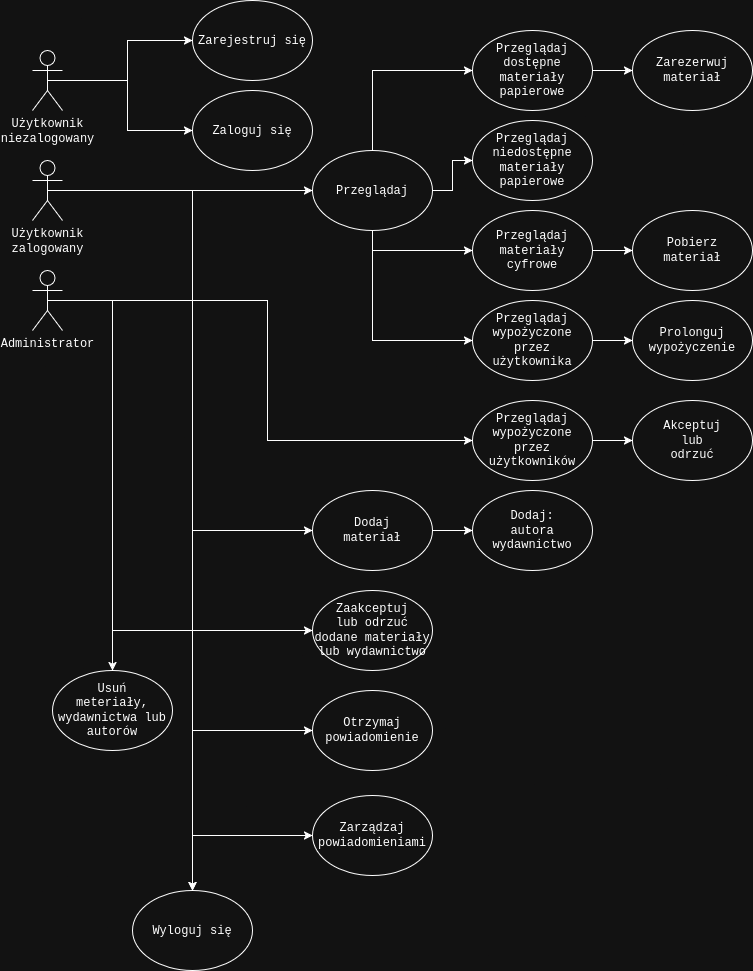

The diagram above was exported from draw.io. Its source (the exported page's mxGraphModel, read from the mxfile embedded in the PNG):
<mxGraphModel dx="1334" dy="2355" grid="1" gridSize="10" guides="1" tooltips="1" connect="1" arrows="1" fold="1" page="1" pageScale="1" pageWidth="827" pageHeight="1169" math="0" shadow="0">
  <root>
    <mxCell id="0" />
    <mxCell id="1" parent="0" />
    <mxCell id="Sm4LGeKjs0AAK1rSY6Yv-22" style="edgeStyle=orthogonalEdgeStyle;rounded=0;orthogonalLoop=1;jettySize=auto;html=1;exitX=0.5;exitY=0.5;exitDx=0;exitDy=0;exitPerimeter=0;entryX=0;entryY=0.5;entryDx=0;entryDy=0;" edge="1" parent="1" source="Sm4LGeKjs0AAK1rSY6Yv-15" target="Sm4LGeKjs0AAK1rSY6Yv-18">
      <mxGeometry relative="1" as="geometry" />
    </mxCell>
    <mxCell id="Sm4LGeKjs0AAK1rSY6Yv-23" style="edgeStyle=orthogonalEdgeStyle;rounded=0;orthogonalLoop=1;jettySize=auto;html=1;exitX=0.5;exitY=0.5;exitDx=0;exitDy=0;exitPerimeter=0;entryX=0;entryY=0.5;entryDx=0;entryDy=0;" edge="1" parent="1" source="Sm4LGeKjs0AAK1rSY6Yv-15" target="Sm4LGeKjs0AAK1rSY6Yv-19">
      <mxGeometry relative="1" as="geometry" />
    </mxCell>
    <mxCell id="Sm4LGeKjs0AAK1rSY6Yv-15" value="&lt;div&gt;Użytkownik&lt;/div&gt;&lt;div&gt;niezalogowany&lt;/div&gt;&lt;div&gt;&lt;br&gt;&lt;/div&gt;" style="shape=umlActor;verticalLabelPosition=bottom;verticalAlign=top;html=1;outlineConnect=0;" vertex="1" parent="1">
      <mxGeometry x="40" y="40" width="30" height="60" as="geometry" />
    </mxCell>
    <mxCell id="Sm4LGeKjs0AAK1rSY6Yv-29" style="edgeStyle=orthogonalEdgeStyle;rounded=0;orthogonalLoop=1;jettySize=auto;html=1;exitX=0.5;exitY=0.5;exitDx=0;exitDy=0;exitPerimeter=0;entryX=0;entryY=0.5;entryDx=0;entryDy=0;" edge="1" parent="1" source="Sm4LGeKjs0AAK1rSY6Yv-16" target="Sm4LGeKjs0AAK1rSY6Yv-27">
      <mxGeometry relative="1" as="geometry" />
    </mxCell>
    <mxCell id="Sm4LGeKjs0AAK1rSY6Yv-54" style="edgeStyle=orthogonalEdgeStyle;rounded=0;orthogonalLoop=1;jettySize=auto;html=1;exitX=0.5;exitY=0.5;exitDx=0;exitDy=0;exitPerimeter=0;entryX=0;entryY=0.5;entryDx=0;entryDy=0;" edge="1" parent="1" source="Sm4LGeKjs0AAK1rSY6Yv-16" target="Sm4LGeKjs0AAK1rSY6Yv-53">
      <mxGeometry relative="1" as="geometry">
        <Array as="points">
          <mxPoint x="200" y="180" />
          <mxPoint x="200" y="520" />
          <mxPoint x="320" y="520" />
        </Array>
      </mxGeometry>
    </mxCell>
    <mxCell id="Sm4LGeKjs0AAK1rSY6Yv-62" style="edgeStyle=orthogonalEdgeStyle;rounded=0;orthogonalLoop=1;jettySize=auto;html=1;exitX=0.5;exitY=0.5;exitDx=0;exitDy=0;exitPerimeter=0;entryX=0.5;entryY=0;entryDx=0;entryDy=0;" edge="1" parent="1" source="Sm4LGeKjs0AAK1rSY6Yv-16" target="Sm4LGeKjs0AAK1rSY6Yv-61">
      <mxGeometry relative="1" as="geometry" />
    </mxCell>
    <mxCell id="Sm4LGeKjs0AAK1rSY6Yv-75" style="edgeStyle=orthogonalEdgeStyle;rounded=0;orthogonalLoop=1;jettySize=auto;html=1;exitX=0.5;exitY=0.5;exitDx=0;exitDy=0;exitPerimeter=0;entryX=0;entryY=0.5;entryDx=0;entryDy=0;" edge="1" parent="1" source="Sm4LGeKjs0AAK1rSY6Yv-16" target="Sm4LGeKjs0AAK1rSY6Yv-71">
      <mxGeometry relative="1" as="geometry">
        <Array as="points">
          <mxPoint x="200" y="180" />
          <mxPoint x="200" y="825" />
        </Array>
      </mxGeometry>
    </mxCell>
    <mxCell id="Sm4LGeKjs0AAK1rSY6Yv-78" style="edgeStyle=orthogonalEdgeStyle;rounded=0;orthogonalLoop=1;jettySize=auto;html=1;exitX=0.5;exitY=0.5;exitDx=0;exitDy=0;exitPerimeter=0;entryX=0;entryY=0.5;entryDx=0;entryDy=0;" edge="1" parent="1" source="Sm4LGeKjs0AAK1rSY6Yv-16" target="Sm4LGeKjs0AAK1rSY6Yv-64">
      <mxGeometry relative="1" as="geometry">
        <Array as="points">
          <mxPoint x="200" y="180" />
          <mxPoint x="200" y="720" />
        </Array>
      </mxGeometry>
    </mxCell>
    <mxCell id="Sm4LGeKjs0AAK1rSY6Yv-16" value="&lt;div&gt;Użytkownik&lt;/div&gt;&lt;div&gt;zalogowany&lt;/div&gt;" style="shape=umlActor;verticalLabelPosition=bottom;verticalAlign=top;html=1;outlineConnect=0;" vertex="1" parent="1">
      <mxGeometry x="40" y="150" width="30" height="60" as="geometry" />
    </mxCell>
    <mxCell id="Sm4LGeKjs0AAK1rSY6Yv-63" style="edgeStyle=orthogonalEdgeStyle;rounded=0;orthogonalLoop=1;jettySize=auto;html=1;exitX=0.5;exitY=0.5;exitDx=0;exitDy=0;exitPerimeter=0;entryX=0.5;entryY=0;entryDx=0;entryDy=0;" edge="1" parent="1" source="Sm4LGeKjs0AAK1rSY6Yv-17" target="Sm4LGeKjs0AAK1rSY6Yv-61">
      <mxGeometry relative="1" as="geometry">
        <Array as="points">
          <mxPoint x="200" y="290" />
        </Array>
      </mxGeometry>
    </mxCell>
    <mxCell id="Sm4LGeKjs0AAK1rSY6Yv-83" style="edgeStyle=orthogonalEdgeStyle;rounded=0;orthogonalLoop=1;jettySize=auto;html=1;exitX=0.5;exitY=0.5;exitDx=0;exitDy=0;exitPerimeter=0;entryX=0;entryY=0.5;entryDx=0;entryDy=0;" edge="1" parent="1" source="Sm4LGeKjs0AAK1rSY6Yv-17" target="Sm4LGeKjs0AAK1rSY6Yv-80">
      <mxGeometry relative="1" as="geometry" />
    </mxCell>
    <mxCell id="Sm4LGeKjs0AAK1rSY6Yv-89" style="edgeStyle=orthogonalEdgeStyle;rounded=0;orthogonalLoop=1;jettySize=auto;html=1;exitX=0.5;exitY=0.5;exitDx=0;exitDy=0;exitPerimeter=0;entryX=0;entryY=0.5;entryDx=0;entryDy=0;" edge="1" parent="1" source="Sm4LGeKjs0AAK1rSY6Yv-17" target="Sm4LGeKjs0AAK1rSY6Yv-87">
      <mxGeometry relative="1" as="geometry">
        <Array as="points">
          <mxPoint x="120" y="290" />
          <mxPoint x="120" y="620" />
        </Array>
      </mxGeometry>
    </mxCell>
    <mxCell id="Sm4LGeKjs0AAK1rSY6Yv-92" style="edgeStyle=orthogonalEdgeStyle;rounded=0;orthogonalLoop=1;jettySize=auto;html=1;exitX=0.5;exitY=0.5;exitDx=0;exitDy=0;exitPerimeter=0;entryX=0.5;entryY=0;entryDx=0;entryDy=0;" edge="1" parent="1" source="Sm4LGeKjs0AAK1rSY6Yv-17" target="Sm4LGeKjs0AAK1rSY6Yv-91">
      <mxGeometry relative="1" as="geometry">
        <Array as="points">
          <mxPoint x="120" y="290" />
        </Array>
      </mxGeometry>
    </mxCell>
    <mxCell id="Sm4LGeKjs0AAK1rSY6Yv-17" value="&lt;div&gt;Administrator&lt;/div&gt;" style="shape=umlActor;verticalLabelPosition=bottom;verticalAlign=top;html=1;outlineConnect=0;" vertex="1" parent="1">
      <mxGeometry x="40" y="260" width="30" height="60" as="geometry" />
    </mxCell>
    <mxCell id="Sm4LGeKjs0AAK1rSY6Yv-18" value="Zarejestruj się" style="ellipse;whiteSpace=wrap;html=1;" vertex="1" parent="1">
      <mxGeometry x="200" y="-10" width="120" height="80" as="geometry" />
    </mxCell>
    <mxCell id="Sm4LGeKjs0AAK1rSY6Yv-19" value="Zaloguj się" style="ellipse;whiteSpace=wrap;html=1;" vertex="1" parent="1">
      <mxGeometry x="200" y="80" width="120" height="80" as="geometry" />
    </mxCell>
    <mxCell id="Sm4LGeKjs0AAK1rSY6Yv-35" style="edgeStyle=orthogonalEdgeStyle;rounded=0;orthogonalLoop=1;jettySize=auto;html=1;exitX=0.5;exitY=0;exitDx=0;exitDy=0;entryX=0;entryY=0.5;entryDx=0;entryDy=0;" edge="1" parent="1" source="Sm4LGeKjs0AAK1rSY6Yv-27" target="Sm4LGeKjs0AAK1rSY6Yv-30">
      <mxGeometry relative="1" as="geometry" />
    </mxCell>
    <mxCell id="Sm4LGeKjs0AAK1rSY6Yv-37" style="edgeStyle=orthogonalEdgeStyle;rounded=0;orthogonalLoop=1;jettySize=auto;html=1;exitX=0.5;exitY=1;exitDx=0;exitDy=0;entryX=0;entryY=0.5;entryDx=0;entryDy=0;" edge="1" parent="1" source="Sm4LGeKjs0AAK1rSY6Yv-27" target="Sm4LGeKjs0AAK1rSY6Yv-31">
      <mxGeometry relative="1" as="geometry" />
    </mxCell>
    <mxCell id="Sm4LGeKjs0AAK1rSY6Yv-39" style="edgeStyle=orthogonalEdgeStyle;rounded=0;orthogonalLoop=1;jettySize=auto;html=1;exitX=1;exitY=0.5;exitDx=0;exitDy=0;entryX=0;entryY=0.5;entryDx=0;entryDy=0;" edge="1" parent="1" source="Sm4LGeKjs0AAK1rSY6Yv-27" target="Sm4LGeKjs0AAK1rSY6Yv-38">
      <mxGeometry relative="1" as="geometry" />
    </mxCell>
    <mxCell id="Sm4LGeKjs0AAK1rSY6Yv-47" style="edgeStyle=orthogonalEdgeStyle;rounded=0;orthogonalLoop=1;jettySize=auto;html=1;exitX=0.5;exitY=1;exitDx=0;exitDy=0;entryX=0;entryY=0.5;entryDx=0;entryDy=0;" edge="1" parent="1" source="Sm4LGeKjs0AAK1rSY6Yv-27" target="Sm4LGeKjs0AAK1rSY6Yv-46">
      <mxGeometry relative="1" as="geometry">
        <mxPoint x="380" y="360" as="targetPoint" />
      </mxGeometry>
    </mxCell>
    <mxCell id="Sm4LGeKjs0AAK1rSY6Yv-27" value="Przeglądaj" style="ellipse;whiteSpace=wrap;html=1;" vertex="1" parent="1">
      <mxGeometry x="320" y="140" width="120" height="80" as="geometry" />
    </mxCell>
    <mxCell id="Sm4LGeKjs0AAK1rSY6Yv-44" style="edgeStyle=orthogonalEdgeStyle;rounded=0;orthogonalLoop=1;jettySize=auto;html=1;exitX=1;exitY=0.5;exitDx=0;exitDy=0;entryX=0;entryY=0.5;entryDx=0;entryDy=0;" edge="1" parent="1" source="Sm4LGeKjs0AAK1rSY6Yv-30" target="Sm4LGeKjs0AAK1rSY6Yv-42">
      <mxGeometry relative="1" as="geometry" />
    </mxCell>
    <mxCell id="Sm4LGeKjs0AAK1rSY6Yv-30" value="&lt;div&gt;Przeglądaj&lt;/div&gt;&lt;div&gt;dostępne&lt;/div&gt;&lt;div&gt;materiały&lt;/div&gt;&lt;div&gt;papierowe&lt;/div&gt;" style="ellipse;whiteSpace=wrap;html=1;" vertex="1" parent="1">
      <mxGeometry x="480" y="20" width="120" height="80" as="geometry" />
    </mxCell>
    <mxCell id="Sm4LGeKjs0AAK1rSY6Yv-52" style="edgeStyle=orthogonalEdgeStyle;rounded=0;orthogonalLoop=1;jettySize=auto;html=1;exitX=1;exitY=0.5;exitDx=0;exitDy=0;entryX=0;entryY=0.5;entryDx=0;entryDy=0;" edge="1" parent="1" source="Sm4LGeKjs0AAK1rSY6Yv-31" target="Sm4LGeKjs0AAK1rSY6Yv-51">
      <mxGeometry relative="1" as="geometry" />
    </mxCell>
    <mxCell id="Sm4LGeKjs0AAK1rSY6Yv-31" value="&lt;div&gt;Przeglądaj materiały&lt;/div&gt;&lt;div&gt;cyfrowe&lt;/div&gt;" style="ellipse;whiteSpace=wrap;html=1;" vertex="1" parent="1">
      <mxGeometry x="480" y="200" width="120" height="80" as="geometry" />
    </mxCell>
    <mxCell id="Sm4LGeKjs0AAK1rSY6Yv-38" value="&lt;div&gt;Przeglądaj&lt;/div&gt;&lt;div&gt;niedostępne&lt;/div&gt;&lt;div&gt;materiały&lt;/div&gt;&lt;div&gt;papierowe&lt;/div&gt;" style="ellipse;whiteSpace=wrap;html=1;" vertex="1" parent="1">
      <mxGeometry x="480" y="110" width="120" height="80" as="geometry" />
    </mxCell>
    <mxCell id="Sm4LGeKjs0AAK1rSY6Yv-42" value="&lt;div&gt;Zarezerwuj materiał&lt;/div&gt;" style="ellipse;whiteSpace=wrap;html=1;" vertex="1" parent="1">
      <mxGeometry x="640" y="20" width="120" height="80" as="geometry" />
    </mxCell>
    <mxCell id="Sm4LGeKjs0AAK1rSY6Yv-50" style="edgeStyle=orthogonalEdgeStyle;rounded=0;orthogonalLoop=1;jettySize=auto;html=1;exitX=1;exitY=0.5;exitDx=0;exitDy=0;entryX=0;entryY=0.5;entryDx=0;entryDy=0;" edge="1" parent="1" source="Sm4LGeKjs0AAK1rSY6Yv-46" target="Sm4LGeKjs0AAK1rSY6Yv-49">
      <mxGeometry relative="1" as="geometry" />
    </mxCell>
    <mxCell id="Sm4LGeKjs0AAK1rSY6Yv-46" value="&lt;div&gt;Przeglądaj&lt;/div&gt;&lt;div&gt;wypożyczone&lt;/div&gt;&lt;div&gt;przez użytkownika&lt;/div&gt;" style="ellipse;whiteSpace=wrap;html=1;" vertex="1" parent="1">
      <mxGeometry x="480" y="290" width="120" height="80" as="geometry" />
    </mxCell>
    <mxCell id="Sm4LGeKjs0AAK1rSY6Yv-49" value="&lt;div&gt;Prolonguj&lt;/div&gt;&lt;div&gt;wypożyczenie&lt;/div&gt;" style="ellipse;whiteSpace=wrap;html=1;" vertex="1" parent="1">
      <mxGeometry x="640" y="290" width="120" height="80" as="geometry" />
    </mxCell>
    <mxCell id="Sm4LGeKjs0AAK1rSY6Yv-51" value="&lt;div&gt;Pobierz&lt;/div&gt;&lt;div&gt;materiał&lt;/div&gt;" style="ellipse;whiteSpace=wrap;html=1;" vertex="1" parent="1">
      <mxGeometry x="640" y="200" width="120" height="80" as="geometry" />
    </mxCell>
    <mxCell id="Sm4LGeKjs0AAK1rSY6Yv-56" style="edgeStyle=orthogonalEdgeStyle;rounded=0;orthogonalLoop=1;jettySize=auto;html=1;exitX=1;exitY=0.5;exitDx=0;exitDy=0;entryX=0;entryY=0.5;entryDx=0;entryDy=0;" edge="1" parent="1" source="Sm4LGeKjs0AAK1rSY6Yv-53" target="Sm4LGeKjs0AAK1rSY6Yv-55">
      <mxGeometry relative="1" as="geometry" />
    </mxCell>
    <mxCell id="Sm4LGeKjs0AAK1rSY6Yv-53" value="&lt;div&gt;Dodaj&lt;/div&gt;&lt;div&gt;materiał&lt;/div&gt;" style="ellipse;whiteSpace=wrap;html=1;" vertex="1" parent="1">
      <mxGeometry x="320" y="480" width="120" height="80" as="geometry" />
    </mxCell>
    <mxCell id="Sm4LGeKjs0AAK1rSY6Yv-55" value="&lt;div&gt;Dodaj:&lt;/div&gt;&lt;div&gt;autora&lt;/div&gt;&lt;div&gt;wydawnictwo&lt;/div&gt;" style="ellipse;whiteSpace=wrap;html=1;" vertex="1" parent="1">
      <mxGeometry x="480" y="480" width="120" height="80" as="geometry" />
    </mxCell>
    <mxCell id="Sm4LGeKjs0AAK1rSY6Yv-61" value="Wyloguj się" style="ellipse;whiteSpace=wrap;html=1;" vertex="1" parent="1">
      <mxGeometry x="140" y="880" width="120" height="80" as="geometry" />
    </mxCell>
    <mxCell id="Sm4LGeKjs0AAK1rSY6Yv-64" value="&lt;div&gt;Otrzymaj&lt;/div&gt;&lt;div&gt;powiadomienie&lt;/div&gt;" style="ellipse;whiteSpace=wrap;html=1;" vertex="1" parent="1">
      <mxGeometry x="320" y="680" width="120" height="80" as="geometry" />
    </mxCell>
    <mxCell id="Sm4LGeKjs0AAK1rSY6Yv-71" value="Zarządzaj powiadomieniami" style="ellipse;whiteSpace=wrap;html=1;" vertex="1" parent="1">
      <mxGeometry x="320" y="785" width="120" height="80" as="geometry" />
    </mxCell>
    <mxCell id="Sm4LGeKjs0AAK1rSY6Yv-86" style="edgeStyle=orthogonalEdgeStyle;rounded=0;orthogonalLoop=1;jettySize=auto;html=1;exitX=1;exitY=0.5;exitDx=0;exitDy=0;entryX=0;entryY=0.5;entryDx=0;entryDy=0;" edge="1" parent="1" source="Sm4LGeKjs0AAK1rSY6Yv-80" target="Sm4LGeKjs0AAK1rSY6Yv-85">
      <mxGeometry relative="1" as="geometry" />
    </mxCell>
    <mxCell id="Sm4LGeKjs0AAK1rSY6Yv-80" value="&lt;div&gt;Przeglądaj&lt;/div&gt;&lt;div&gt;wypożyczone&lt;/div&gt;&lt;div&gt;przez&lt;/div&gt;&lt;div&gt;użytkowników&lt;/div&gt;" style="ellipse;whiteSpace=wrap;html=1;" vertex="1" parent="1">
      <mxGeometry x="480" y="390" width="120" height="80" as="geometry" />
    </mxCell>
    <mxCell id="Sm4LGeKjs0AAK1rSY6Yv-85" value="&lt;div&gt;Akceptuj&lt;/div&gt;&lt;div&gt;lub&lt;/div&gt;&lt;div&gt;odrzuć&lt;/div&gt;" style="ellipse;whiteSpace=wrap;html=1;" vertex="1" parent="1">
      <mxGeometry x="640" y="390" width="120" height="80" as="geometry" />
    </mxCell>
    <mxCell id="Sm4LGeKjs0AAK1rSY6Yv-87" value="&lt;div&gt;Zaakceptuj&lt;/div&gt;&lt;div&gt;lub odrzuć&lt;/div&gt;&lt;div&gt;dodane materiały&lt;/div&gt;&lt;div&gt;lub wydawnictwo&lt;/div&gt;" style="ellipse;whiteSpace=wrap;html=1;" vertex="1" parent="1">
      <mxGeometry x="320" y="580" width="120" height="80" as="geometry" />
    </mxCell>
    <mxCell id="Sm4LGeKjs0AAK1rSY6Yv-91" value="&lt;div&gt;Usuń&lt;/div&gt;&lt;div&gt;meteriały, wydawnictwa lub autorów&lt;/div&gt;" style="ellipse;whiteSpace=wrap;html=1;" vertex="1" parent="1">
      <mxGeometry x="60" y="660" width="120" height="80" as="geometry" />
    </mxCell>
  </root>
</mxGraphModel>